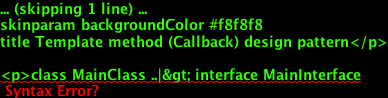

The diagram above was rendered by PlantUML. Its source (embedded in the PNG):
@startuml
skinparam backgroundColor #f8f8f8
title Template method (Callback) design pattern</p>

<p>class MainClass ..|&gt; interface MainInterface
interface MainInterface ..&gt; interface CallbackInterface
class CallbackClass ..|&gt; interface CallbackInterface</p>

<p>MainInterface : + void operation(callback : CallbackInterface)
CallbackInterface : void callbackMethod()</p>

<p>CallbackClass : void callbackMethod()
MainClass : + void operation(callback : CallbackInterface)

@enduml